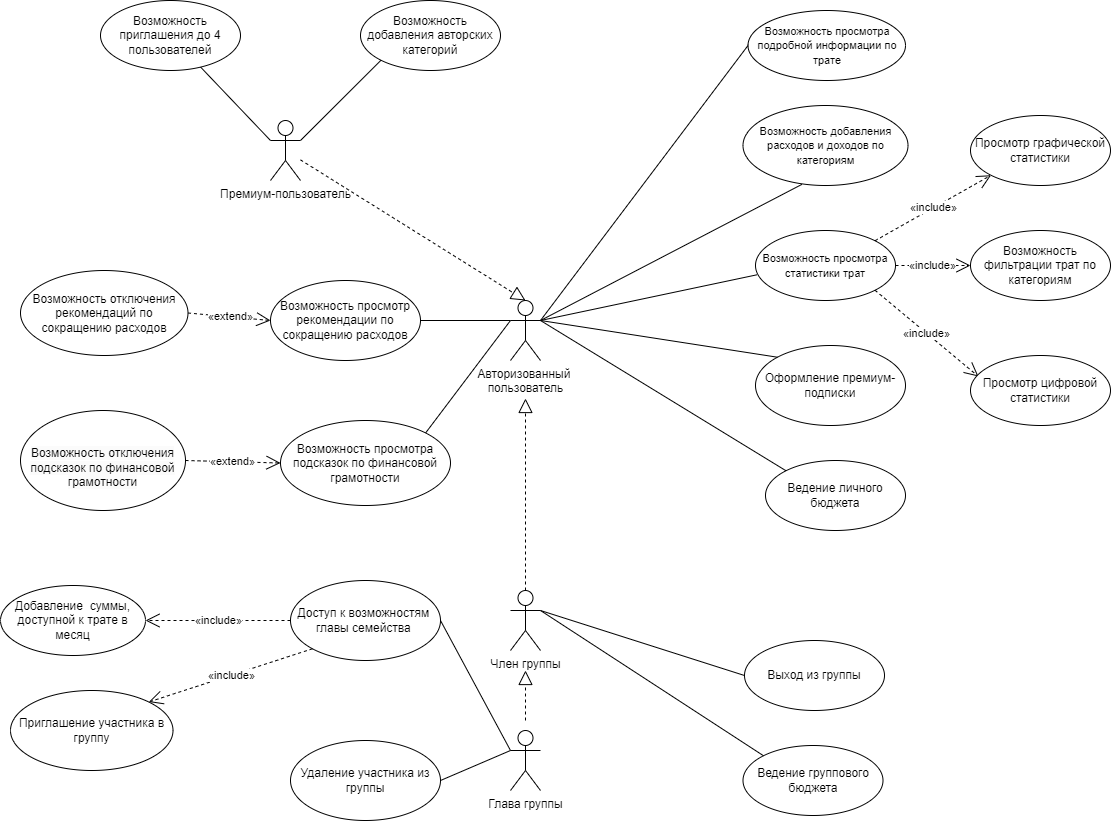

The diagram above was exported from draw.io. Its source (the exported page's mxGraphModel, read from the mxfile embedded in the PNG):
<mxGraphModel dx="3794" dy="3087" grid="1" gridSize="10" guides="1" tooltips="1" connect="1" arrows="1" fold="1" page="1" pageScale="1" pageWidth="1169" pageHeight="1654" math="0" shadow="0">
  <root>
    <mxCell id="0" />
    <mxCell id="1" parent="0" />
    <mxCell id="0Sh-4YB_FrblflRpo4MA-1" value="Авторизованный&amp;nbsp;&lt;br&gt;пользователь" style="shape=umlActor;verticalLabelPosition=bottom;verticalAlign=top;html=1;outlineConnect=0;" parent="1" vertex="1">
      <mxGeometry x="110" y="290" width="30" height="60" as="geometry" />
    </mxCell>
    <mxCell id="0Sh-4YB_FrblflRpo4MA-2" value="&lt;font style=&quot;font-size: 11px;&quot;&gt;Возможность просмотра статистики трат&lt;/font&gt;" style="ellipse;whiteSpace=wrap;html=1;" parent="1" vertex="1">
      <mxGeometry x="355" y="220" width="140" height="70" as="geometry" />
    </mxCell>
    <mxCell id="0Sh-4YB_FrblflRpo4MA-3" value="Возможность фильтрации трат по категориям" style="ellipse;whiteSpace=wrap;html=1;" parent="1" vertex="1">
      <mxGeometry x="570" y="220" width="140" height="70" as="geometry" />
    </mxCell>
    <mxCell id="0Sh-4YB_FrblflRpo4MA-4" value="Возможность просмотра подсказок по финансовой грамотности" style="ellipse;whiteSpace=wrap;html=1;" parent="1" vertex="1">
      <mxGeometry x="-120" y="410" width="170" height="85" as="geometry" />
    </mxCell>
    <mxCell id="0Sh-4YB_FrblflRpo4MA-5" value="Ведение личного бюджета" style="ellipse;whiteSpace=wrap;html=1;" parent="1" vertex="1">
      <mxGeometry x="365" y="450" width="140" height="70" as="geometry" />
    </mxCell>
    <mxCell id="0Sh-4YB_FrblflRpo4MA-6" value="Доступ к возможностям&amp;nbsp;&lt;br&gt;главы семейства&amp;nbsp;" style="ellipse;whiteSpace=wrap;html=1;" parent="1" vertex="1">
      <mxGeometry x="-110" y="570" width="150" height="80" as="geometry" />
    </mxCell>
    <mxCell id="0Sh-4YB_FrblflRpo4MA-7" value="Член группы" style="shape=umlActor;verticalLabelPosition=bottom;verticalAlign=top;html=1;" parent="1" vertex="1">
      <mxGeometry x="110" y="580" width="30" height="60" as="geometry" />
    </mxCell>
    <mxCell id="0Sh-4YB_FrblflRpo4MA-8" value="Глава группы" style="shape=umlActor;verticalLabelPosition=bottom;verticalAlign=top;html=1;" parent="1" vertex="1">
      <mxGeometry x="110" y="720" width="30" height="60" as="geometry" />
    </mxCell>
    <mxCell id="0Sh-4YB_FrblflRpo4MA-9" value="Ведение группового бюджета" style="ellipse;whiteSpace=wrap;html=1;" parent="1" vertex="1">
      <mxGeometry x="342.5" y="735" width="140" height="70" as="geometry" />
    </mxCell>
    <mxCell id="0Sh-4YB_FrblflRpo4MA-10" value="" style="endArrow=block;dashed=1;endFill=0;endSize=12;html=1;rounded=0;" parent="1" edge="1">
      <mxGeometry width="160" relative="1" as="geometry">
        <mxPoint x="125" y="710" as="sourcePoint" />
        <mxPoint x="125" y="660" as="targetPoint" />
      </mxGeometry>
    </mxCell>
    <mxCell id="0Sh-4YB_FrblflRpo4MA-11" value="" style="endArrow=block;dashed=1;endFill=0;endSize=12;html=1;rounded=0;exitX=0.5;exitY=0;exitDx=0;exitDy=0;exitPerimeter=0;" parent="1" source="0Sh-4YB_FrblflRpo4MA-7" edge="1">
      <mxGeometry width="160" relative="1" as="geometry">
        <mxPoint x="330" y="380" as="sourcePoint" />
        <mxPoint x="125" y="388" as="targetPoint" />
      </mxGeometry>
    </mxCell>
    <mxCell id="0Sh-4YB_FrblflRpo4MA-12" value="&lt;font style=&quot;font-size: 11px;&quot;&gt;Возможность добавления расходов и доходов по категориям&lt;/font&gt;" style="ellipse;whiteSpace=wrap;html=1;" parent="1" vertex="1">
      <mxGeometry x="342.5" y="95" width="165" height="80" as="geometry" />
    </mxCell>
    <mxCell id="0Sh-4YB_FrblflRpo4MA-13" value="" style="endArrow=none;html=1;rounded=0;exitX=1;exitY=0.3333333333333333;exitDx=0;exitDy=0;exitPerimeter=0;entryX=0;entryY=0;entryDx=0;entryDy=0;" parent="1" source="0Sh-4YB_FrblflRpo4MA-7" target="0Sh-4YB_FrblflRpo4MA-9" edge="1">
      <mxGeometry width="50" height="50" relative="1" as="geometry">
        <mxPoint x="390" y="610" as="sourcePoint" />
        <mxPoint x="440" y="560" as="targetPoint" />
      </mxGeometry>
    </mxCell>
    <mxCell id="0Sh-4YB_FrblflRpo4MA-14" value="" style="endArrow=none;html=1;rounded=0;exitX=0;exitY=0.3333333333333333;exitDx=0;exitDy=0;exitPerimeter=0;entryX=1;entryY=0.5;entryDx=0;entryDy=0;" parent="1" source="0Sh-4YB_FrblflRpo4MA-8" target="0Sh-4YB_FrblflRpo4MA-6" edge="1">
      <mxGeometry width="50" height="50" relative="1" as="geometry">
        <mxPoint x="390" y="610" as="sourcePoint" />
        <mxPoint x="440" y="560" as="targetPoint" />
      </mxGeometry>
    </mxCell>
    <mxCell id="0Sh-4YB_FrblflRpo4MA-15" value="" style="endArrow=none;html=1;rounded=0;exitX=1;exitY=0.3333333333333333;exitDx=0;exitDy=0;exitPerimeter=0;entryX=0;entryY=0;entryDx=0;entryDy=0;" parent="1" source="0Sh-4YB_FrblflRpo4MA-1" target="0Sh-4YB_FrblflRpo4MA-5" edge="1">
      <mxGeometry width="50" height="50" relative="1" as="geometry">
        <mxPoint x="390" y="310" as="sourcePoint" />
        <mxPoint x="440" y="260" as="targetPoint" />
      </mxGeometry>
    </mxCell>
    <mxCell id="0Sh-4YB_FrblflRpo4MA-16" value="" style="endArrow=none;html=1;rounded=0;exitX=0;exitY=0.3333333333333333;exitDx=0;exitDy=0;exitPerimeter=0;entryX=1;entryY=0;entryDx=0;entryDy=0;" parent="1" source="0Sh-4YB_FrblflRpo4MA-1" target="0Sh-4YB_FrblflRpo4MA-4" edge="1">
      <mxGeometry width="50" height="50" relative="1" as="geometry">
        <mxPoint x="390" y="310" as="sourcePoint" />
        <mxPoint x="440" y="260" as="targetPoint" />
      </mxGeometry>
    </mxCell>
    <mxCell id="0Sh-4YB_FrblflRpo4MA-17" value="" style="endArrow=none;html=1;rounded=0;entryX=0.01;entryY=0.633;entryDx=0;entryDy=0;entryPerimeter=0;" parent="1" target="0Sh-4YB_FrblflRpo4MA-2" edge="1">
      <mxGeometry width="50" height="50" relative="1" as="geometry">
        <mxPoint x="140" y="310" as="sourcePoint" />
        <mxPoint x="440" y="260" as="targetPoint" />
      </mxGeometry>
    </mxCell>
    <mxCell id="0Sh-4YB_FrblflRpo4MA-18" value="" style="endArrow=none;html=1;rounded=0;entryX=0.357;entryY=0.986;entryDx=0;entryDy=0;entryPerimeter=0;" parent="1" target="0Sh-4YB_FrblflRpo4MA-12" edge="1">
      <mxGeometry width="50" height="50" relative="1" as="geometry">
        <mxPoint x="140" y="310" as="sourcePoint" />
        <mxPoint x="440" y="260" as="targetPoint" />
      </mxGeometry>
    </mxCell>
    <mxCell id="0Sh-4YB_FrblflRpo4MA-19" value="Премиум-пользователь" style="shape=umlActor;verticalLabelPosition=bottom;verticalAlign=top;html=1;outlineConnect=0;" parent="1" vertex="1">
      <mxGeometry x="-130" y="110" width="30" height="60" as="geometry" />
    </mxCell>
    <mxCell id="0Sh-4YB_FrblflRpo4MA-20" value="" style="endArrow=block;dashed=1;endFill=0;endSize=12;html=1;rounded=0;entryX=0.5;entryY=0;entryDx=0;entryDy=0;entryPerimeter=0;" parent="1" source="0Sh-4YB_FrblflRpo4MA-19" target="0Sh-4YB_FrblflRpo4MA-1" edge="1">
      <mxGeometry width="160" relative="1" as="geometry">
        <mxPoint x="330" y="280" as="sourcePoint" />
        <mxPoint x="490" y="280" as="targetPoint" />
      </mxGeometry>
    </mxCell>
    <mxCell id="0Sh-4YB_FrblflRpo4MA-21" value="Возможность приглашения до 4 пользователей" style="ellipse;whiteSpace=wrap;html=1;" parent="1" vertex="1">
      <mxGeometry x="-300" y="-10" width="140" height="70" as="geometry" />
    </mxCell>
    <mxCell id="0Sh-4YB_FrblflRpo4MA-22" value="Возможность добавления авторских категорий" style="ellipse;whiteSpace=wrap;html=1;" parent="1" vertex="1">
      <mxGeometry x="-40" y="-10" width="140" height="70" as="geometry" />
    </mxCell>
    <mxCell id="0Sh-4YB_FrblflRpo4MA-23" value="" style="endArrow=none;html=1;rounded=0;" parent="1" target="0Sh-4YB_FrblflRpo4MA-21" edge="1">
      <mxGeometry width="50" height="50" relative="1" as="geometry">
        <mxPoint x="-130" y="130" as="sourcePoint" />
        <mxPoint x="440" y="230" as="targetPoint" />
      </mxGeometry>
    </mxCell>
    <mxCell id="0Sh-4YB_FrblflRpo4MA-24" value="" style="endArrow=none;html=1;rounded=0;exitX=1;exitY=0.3333333333333333;exitDx=0;exitDy=0;exitPerimeter=0;entryX=0;entryY=1;entryDx=0;entryDy=0;" parent="1" source="0Sh-4YB_FrblflRpo4MA-19" target="0Sh-4YB_FrblflRpo4MA-22" edge="1">
      <mxGeometry width="50" height="50" relative="1" as="geometry">
        <mxPoint x="390" y="280" as="sourcePoint" />
        <mxPoint x="440" y="230" as="targetPoint" />
      </mxGeometry>
    </mxCell>
    <mxCell id="0Sh-4YB_FrblflRpo4MA-25" value="«include»" style="endArrow=open;endSize=12;dashed=1;html=1;rounded=0;exitX=0;exitY=1;exitDx=0;exitDy=0;entryX=1;entryY=0;entryDx=0;entryDy=0;" parent="1" source="0Sh-4YB_FrblflRpo4MA-6" target="0Sh-4YB_FrblflRpo4MA-30" edge="1">
      <mxGeometry x="-0.0011" width="160" relative="1" as="geometry">
        <mxPoint x="360" y="650" as="sourcePoint" />
        <mxPoint x="550" y="600" as="targetPoint" />
        <mxPoint as="offset" />
      </mxGeometry>
    </mxCell>
    <mxCell id="0Sh-4YB_FrblflRpo4MA-26" value="«include»" style="endArrow=open;endSize=12;dashed=1;html=1;rounded=0;exitX=1;exitY=1;exitDx=0;exitDy=0;entryX=0.057;entryY=0.3;entryDx=0;entryDy=0;entryPerimeter=0;" parent="1" source="0Sh-4YB_FrblflRpo4MA-2" target="0Sh-4YB_FrblflRpo4MA-29" edge="1">
      <mxGeometry width="160" relative="1" as="geometry">
        <mxPoint x="600" y="260" as="sourcePoint" />
        <mxPoint x="640" y="290" as="targetPoint" />
      </mxGeometry>
    </mxCell>
    <mxCell id="0Sh-4YB_FrblflRpo4MA-27" value="«include»" style="endArrow=open;endSize=12;dashed=1;html=1;rounded=0;exitX=1;exitY=0;exitDx=0;exitDy=0;entryX=0;entryY=1;entryDx=0;entryDy=0;" parent="1" source="0Sh-4YB_FrblflRpo4MA-2" target="0Sh-4YB_FrblflRpo4MA-28" edge="1">
      <mxGeometry width="160" relative="1" as="geometry">
        <mxPoint x="570" y="190" as="sourcePoint" />
        <mxPoint x="640" y="150" as="targetPoint" />
      </mxGeometry>
    </mxCell>
    <mxCell id="0Sh-4YB_FrblflRpo4MA-28" value="Просмотр графической статистики" style="ellipse;whiteSpace=wrap;html=1;" parent="1" vertex="1">
      <mxGeometry x="570" y="105" width="140" height="70" as="geometry" />
    </mxCell>
    <mxCell id="0Sh-4YB_FrblflRpo4MA-29" value="Просмотр цифровой статистики" style="ellipse;whiteSpace=wrap;html=1;" parent="1" vertex="1">
      <mxGeometry x="570" y="345" width="140" height="70" as="geometry" />
    </mxCell>
    <mxCell id="0Sh-4YB_FrblflRpo4MA-30" value="Приглашение участника в группу" style="ellipse;whiteSpace=wrap;html=1;" parent="1" vertex="1">
      <mxGeometry x="-390" y="680" width="162.5" height="80" as="geometry" />
    </mxCell>
    <mxCell id="0Sh-4YB_FrblflRpo4MA-31" value="«include»" style="endArrow=open;endSize=12;dashed=1;html=1;rounded=0;exitX=0;exitY=0.5;exitDx=0;exitDy=0;entryX=1;entryY=0.5;entryDx=0;entryDy=0;" parent="1" source="0Sh-4YB_FrblflRpo4MA-6" target="0Sh-4YB_FrblflRpo4MA-32" edge="1">
      <mxGeometry x="-0.0011" width="160" relative="1" as="geometry">
        <mxPoint x="365" y="645" as="sourcePoint" />
        <mxPoint x="550" y="750" as="targetPoint" />
        <mxPoint as="offset" />
      </mxGeometry>
    </mxCell>
    <mxCell id="0Sh-4YB_FrblflRpo4MA-32" value="Добавление&amp;nbsp; суммы, доступной к трате в месяц" style="ellipse;whiteSpace=wrap;html=1;" parent="1" vertex="1">
      <mxGeometry x="-400" y="575" width="145" height="70" as="geometry" />
    </mxCell>
    <mxCell id="0Sh-4YB_FrblflRpo4MA-33" value="Выход из группы" style="ellipse;whiteSpace=wrap;html=1;" parent="1" vertex="1">
      <mxGeometry x="344" y="630" width="140" height="70" as="geometry" />
    </mxCell>
    <mxCell id="0Sh-4YB_FrblflRpo4MA-34" value="" style="endArrow=none;html=1;rounded=0;entryX=0;entryY=0.5;entryDx=0;entryDy=0;exitX=1;exitY=0.3333333333333333;exitDx=0;exitDy=0;exitPerimeter=0;" parent="1" source="0Sh-4YB_FrblflRpo4MA-7" target="0Sh-4YB_FrblflRpo4MA-33" edge="1">
      <mxGeometry width="50" height="50" relative="1" as="geometry">
        <mxPoint x="125" y="680" as="sourcePoint" />
        <mxPoint x="540" y="350" as="targetPoint" />
      </mxGeometry>
    </mxCell>
    <mxCell id="0Sh-4YB_FrblflRpo4MA-35" value="Удаление участника из группы" style="ellipse;whiteSpace=wrap;html=1;" parent="1" vertex="1">
      <mxGeometry x="-110" y="730" width="150" height="80" as="geometry" />
    </mxCell>
    <mxCell id="0Sh-4YB_FrblflRpo4MA-36" value="" style="endArrow=none;html=1;rounded=0;exitX=0;exitY=0.3333333333333333;exitDx=0;exitDy=0;exitPerimeter=0;entryX=1;entryY=0.5;entryDx=0;entryDy=0;" parent="1" source="0Sh-4YB_FrblflRpo4MA-8" target="0Sh-4YB_FrblflRpo4MA-35" edge="1">
      <mxGeometry width="50" height="50" relative="1" as="geometry">
        <mxPoint x="450" y="590" as="sourcePoint" />
        <mxPoint x="500" y="540" as="targetPoint" />
      </mxGeometry>
    </mxCell>
    <mxCell id="0Sh-4YB_FrblflRpo4MA-37" value="Оформление премиум-подписки" style="ellipse;whiteSpace=wrap;html=1;" parent="1" vertex="1">
      <mxGeometry x="355" y="335" width="150" height="80" as="geometry" />
    </mxCell>
    <mxCell id="0Sh-4YB_FrblflRpo4MA-38" value="" style="endArrow=none;html=1;rounded=0;entryX=0;entryY=0;entryDx=0;entryDy=0;" parent="1" target="0Sh-4YB_FrblflRpo4MA-37" edge="1">
      <mxGeometry width="50" height="50" relative="1" as="geometry">
        <mxPoint x="140" y="310" as="sourcePoint" />
        <mxPoint x="500" y="330" as="targetPoint" />
      </mxGeometry>
    </mxCell>
    <mxCell id="0Sh-4YB_FrblflRpo4MA-39" value="&lt;span style=&quot;color: rgb(0, 0, 0); font-family: Helvetica; font-size: 12px; font-style: normal; font-variant-ligatures: normal; font-variant-caps: normal; font-weight: 400; letter-spacing: normal; orphans: 2; text-align: center; text-indent: 0px; text-transform: none; widows: 2; word-spacing: 0px; -webkit-text-stroke-width: 0px; background-color: rgb(251, 251, 251); text-decoration-thickness: initial; text-decoration-style: initial; text-decoration-color: initial; float: none; display: inline !important;&quot;&gt;&lt;br&gt;Возможность отключения подсказок по финансовой грамотности&lt;/span&gt;" style="ellipse;whiteSpace=wrap;html=1;" parent="1" vertex="1">
      <mxGeometry x="-380" y="400" width="165" height="100" as="geometry" />
    </mxCell>
    <mxCell id="0Sh-4YB_FrblflRpo4MA-40" value="Возможность просмотр рекомендации по сокращению расходов" style="ellipse;whiteSpace=wrap;html=1;" parent="1" vertex="1">
      <mxGeometry x="-130" y="270" width="150" height="80" as="geometry" />
    </mxCell>
    <mxCell id="0Sh-4YB_FrblflRpo4MA-41" value="«extend»" style="endArrow=open;endSize=12;dashed=1;html=1;rounded=0;exitX=1;exitY=0.5;exitDx=0;exitDy=0;entryX=0;entryY=0.5;entryDx=0;entryDy=0;" parent="1" source="0Sh-4YB_FrblflRpo4MA-39" target="0Sh-4YB_FrblflRpo4MA-4" edge="1">
      <mxGeometry x="-0.0011" width="160" relative="1" as="geometry">
        <mxPoint x="940" y="285" as="sourcePoint" />
        <mxPoint x="-190" y="530" as="targetPoint" />
        <mxPoint as="offset" />
      </mxGeometry>
    </mxCell>
    <mxCell id="0Sh-4YB_FrblflRpo4MA-42" value="" style="endArrow=none;html=1;rounded=0;entryX=0;entryY=0.3333333333333333;entryDx=0;entryDy=0;entryPerimeter=0;exitX=1;exitY=0.5;exitDx=0;exitDy=0;" parent="1" source="0Sh-4YB_FrblflRpo4MA-40" target="0Sh-4YB_FrblflRpo4MA-1" edge="1">
      <mxGeometry width="50" height="50" relative="1" as="geometry">
        <mxPoint x="10" y="330" as="sourcePoint" />
        <mxPoint x="60" y="280" as="targetPoint" />
      </mxGeometry>
    </mxCell>
    <mxCell id="0Sh-4YB_FrblflRpo4MA-43" value="Возможность отключения рекомендаций по сокращению расходов" style="ellipse;whiteSpace=wrap;html=1;" parent="1" vertex="1">
      <mxGeometry x="-380" y="260" width="167.5" height="85" as="geometry" />
    </mxCell>
    <mxCell id="0Sh-4YB_FrblflRpo4MA-44" value="«extend»" style="endArrow=open;endSize=12;dashed=1;html=1;rounded=0;exitX=1;exitY=0.5;exitDx=0;exitDy=0;entryX=0;entryY=0.5;entryDx=0;entryDy=0;" parent="1" source="0Sh-4YB_FrblflRpo4MA-43" target="0Sh-4YB_FrblflRpo4MA-40" edge="1">
      <mxGeometry x="-0.0011" width="160" relative="1" as="geometry">
        <mxPoint x="-190" y="450" as="sourcePoint" />
        <mxPoint x="-75" y="475" as="targetPoint" />
        <mxPoint as="offset" />
      </mxGeometry>
    </mxCell>
    <mxCell id="0Sh-4YB_FrblflRpo4MA-47" value="&lt;span style=&quot;font-size: 11px;&quot;&gt;Возможность просмотра подробной информации по трате&lt;/span&gt;" style="ellipse;whiteSpace=wrap;html=1;" parent="1" vertex="1">
      <mxGeometry x="347.5" width="157.5" height="70" as="geometry" />
    </mxCell>
    <mxCell id="0Sh-4YB_FrblflRpo4MA-48" value="«include»" style="endArrow=open;endSize=12;dashed=1;html=1;rounded=0;exitX=1;exitY=0.5;exitDx=0;exitDy=0;entryX=0;entryY=0.5;entryDx=0;entryDy=0;" parent="1" source="0Sh-4YB_FrblflRpo4MA-2" target="0Sh-4YB_FrblflRpo4MA-3" edge="1">
      <mxGeometry width="160" relative="1" as="geometry">
        <mxPoint x="489" y="160" as="sourcePoint" />
        <mxPoint x="620" y="69" as="targetPoint" />
      </mxGeometry>
    </mxCell>
    <mxCell id="0Sh-4YB_FrblflRpo4MA-49" value="" style="endArrow=none;html=1;rounded=0;exitX=1;exitY=0.3333333333333333;exitDx=0;exitDy=0;exitPerimeter=0;entryX=0;entryY=0.5;entryDx=0;entryDy=0;" parent="1" source="0Sh-4YB_FrblflRpo4MA-1" target="0Sh-4YB_FrblflRpo4MA-47" edge="1">
      <mxGeometry width="50" height="50" relative="1" as="geometry">
        <mxPoint x="135" y="330" as="sourcePoint" />
        <mxPoint x="411" y="184" as="targetPoint" />
      </mxGeometry>
    </mxCell>
  </root>
</mxGraphModel>